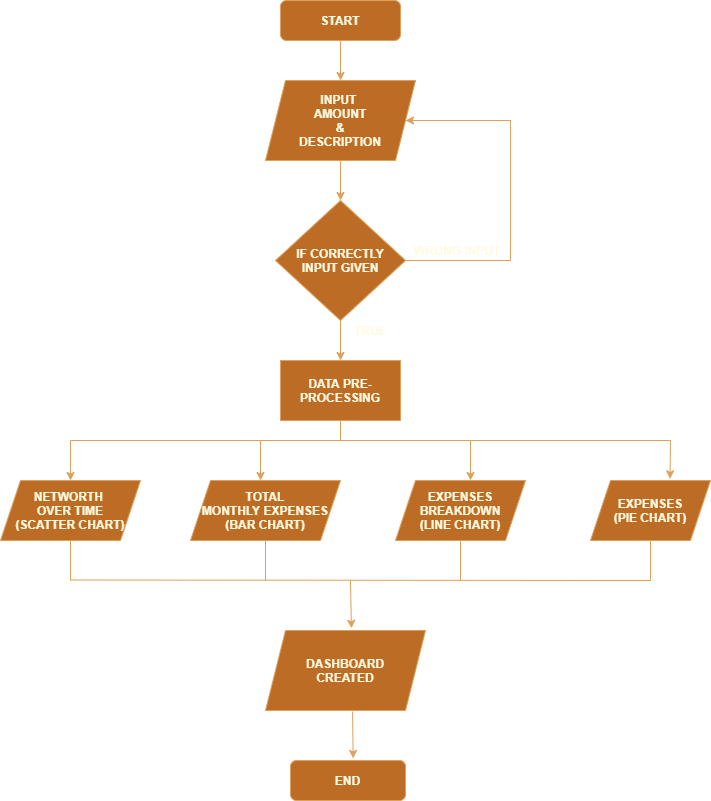

The diagram above was exported from draw.io. Its source (the exported page's mxGraphModel, read from the mxfile embedded in the PNG):
<mxGraphModel dx="1237" dy="540" grid="1" gridSize="10" guides="1" tooltips="1" connect="1" arrows="1" fold="1" page="1" pageScale="1" pageWidth="827" pageHeight="1169" background="#283618" math="0" shadow="0">
  <root>
    <mxCell id="WIyWlLk6GJQsqaUBKTNV-0" />
    <mxCell id="WIyWlLk6GJQsqaUBKTNV-1" parent="WIyWlLk6GJQsqaUBKTNV-0" />
    <mxCell id="5EB8dZpxJirF1CKISA6y-14" value="" style="edgeStyle=orthogonalEdgeStyle;rounded=0;orthogonalLoop=1;jettySize=auto;html=1;labelBackgroundColor=#283618;strokeColor=#DDA15E;fontColor=#FEFAE0;" edge="1" parent="WIyWlLk6GJQsqaUBKTNV-1" source="WIyWlLk6GJQsqaUBKTNV-3" target="5EB8dZpxJirF1CKISA6y-0">
      <mxGeometry relative="1" as="geometry" />
    </mxCell>
    <mxCell id="WIyWlLk6GJQsqaUBKTNV-3" value="START" style="rounded=1;whiteSpace=wrap;html=1;fontSize=12;glass=0;strokeWidth=1;shadow=0;fillColor=#BC6C25;strokeColor=#DDA15E;fontColor=#FEFAE0;fontStyle=1" parent="WIyWlLk6GJQsqaUBKTNV-1" vertex="1">
      <mxGeometry x="330" width="120" height="40" as="geometry" />
    </mxCell>
    <mxCell id="5EB8dZpxJirF1CKISA6y-21" value="" style="edgeStyle=orthogonalEdgeStyle;rounded=0;orthogonalLoop=1;jettySize=auto;html=1;labelBackgroundColor=#283618;strokeColor=#DDA15E;fontColor=#FEFAE0;" edge="1" parent="WIyWlLk6GJQsqaUBKTNV-1" source="5EB8dZpxJirF1CKISA6y-0" target="5EB8dZpxJirF1CKISA6y-20">
      <mxGeometry relative="1" as="geometry" />
    </mxCell>
    <mxCell id="5EB8dZpxJirF1CKISA6y-0" value="INPUT&amp;nbsp;&lt;br&gt;AMOUNT&lt;br&gt;&amp;amp;&lt;br&gt;DESCRIPTION" style="shape=parallelogram;perimeter=parallelogramPerimeter;whiteSpace=wrap;html=1;fixedSize=1;fillColor=#BC6C25;strokeColor=#DDA15E;fontColor=#FEFAE0;fontStyle=1" vertex="1" parent="WIyWlLk6GJQsqaUBKTNV-1">
      <mxGeometry x="315" y="80" width="150" height="80" as="geometry" />
    </mxCell>
    <mxCell id="5EB8dZpxJirF1CKISA6y-33" value="" style="edgeStyle=orthogonalEdgeStyle;rounded=0;orthogonalLoop=1;jettySize=auto;html=1;labelBackgroundColor=#283618;strokeColor=#DDA15E;fontColor=#FEFAE0;" edge="1" parent="WIyWlLk6GJQsqaUBKTNV-1" source="5EB8dZpxJirF1CKISA6y-3" target="5EB8dZpxJirF1CKISA6y-17">
      <mxGeometry relative="1" as="geometry">
        <Array as="points">
          <mxPoint x="390" y="440" />
          <mxPoint x="310" y="440" />
        </Array>
      </mxGeometry>
    </mxCell>
    <mxCell id="5EB8dZpxJirF1CKISA6y-3" value="DATA PRE-PROCESSING" style="rounded=0;whiteSpace=wrap;html=1;fillColor=#BC6C25;strokeColor=#DDA15E;fontColor=#FEFAE0;fontStyle=1" vertex="1" parent="WIyWlLk6GJQsqaUBKTNV-1">
      <mxGeometry x="330" y="360" width="120" height="60" as="geometry" />
    </mxCell>
    <mxCell id="5EB8dZpxJirF1CKISA6y-16" value="NETWORTH&amp;nbsp;&lt;br&gt;OVER TIME&lt;br&gt;(SCATTER CHART)" style="shape=parallelogram;perimeter=parallelogramPerimeter;whiteSpace=wrap;html=1;fixedSize=1;fillColor=#BC6C25;strokeColor=#DDA15E;fontColor=#FEFAE0;fontStyle=1" vertex="1" parent="WIyWlLk6GJQsqaUBKTNV-1">
      <mxGeometry x="50" y="480" width="140" height="60" as="geometry" />
    </mxCell>
    <mxCell id="5EB8dZpxJirF1CKISA6y-17" value="TOTAL&lt;br&gt;MONTHLY EXPENSES&lt;br&gt;(BAR CHART)" style="shape=parallelogram;perimeter=parallelogramPerimeter;whiteSpace=wrap;html=1;fixedSize=1;fillColor=#BC6C25;strokeColor=#DDA15E;fontColor=#FEFAE0;fontStyle=1" vertex="1" parent="WIyWlLk6GJQsqaUBKTNV-1">
      <mxGeometry x="240" y="480" width="150" height="60" as="geometry" />
    </mxCell>
    <mxCell id="5EB8dZpxJirF1CKISA6y-18" value="EXPENSES BREAKDOWN&lt;br&gt;(LINE CHART)" style="shape=parallelogram;perimeter=parallelogramPerimeter;whiteSpace=wrap;html=1;fixedSize=1;fillColor=#BC6C25;strokeColor=#DDA15E;fontColor=#FEFAE0;fontStyle=1" vertex="1" parent="WIyWlLk6GJQsqaUBKTNV-1">
      <mxGeometry x="445" y="480" width="130" height="60" as="geometry" />
    </mxCell>
    <mxCell id="5EB8dZpxJirF1CKISA6y-19" value="EXPENSES&lt;br&gt;(PIE CHART)" style="shape=parallelogram;perimeter=parallelogramPerimeter;whiteSpace=wrap;html=1;fixedSize=1;fillColor=#BC6C25;strokeColor=#DDA15E;fontColor=#FEFAE0;fontStyle=1" vertex="1" parent="WIyWlLk6GJQsqaUBKTNV-1">
      <mxGeometry x="640" y="480" width="120" height="60" as="geometry" />
    </mxCell>
    <mxCell id="5EB8dZpxJirF1CKISA6y-31" value="" style="edgeStyle=orthogonalEdgeStyle;rounded=0;orthogonalLoop=1;jettySize=auto;html=1;labelBackgroundColor=#283618;strokeColor=#DDA15E;fontColor=#FEFAE0;" edge="1" parent="WIyWlLk6GJQsqaUBKTNV-1" source="5EB8dZpxJirF1CKISA6y-20" target="5EB8dZpxJirF1CKISA6y-3">
      <mxGeometry relative="1" as="geometry" />
    </mxCell>
    <mxCell id="5EB8dZpxJirF1CKISA6y-20" value="IF CORRECTLY&lt;br&gt;INPUT GIVEN" style="rhombus;whiteSpace=wrap;html=1;fillColor=#BC6C25;strokeColor=#DDA15E;fontColor=#FEFAE0;fontStyle=1" vertex="1" parent="WIyWlLk6GJQsqaUBKTNV-1">
      <mxGeometry x="325" y="200" width="130" height="120" as="geometry" />
    </mxCell>
    <mxCell id="5EB8dZpxJirF1CKISA6y-27" value="" style="edgeStyle=orthogonalEdgeStyle;rounded=0;orthogonalLoop=1;jettySize=auto;html=1;endArrow=none;labelBackgroundColor=#283618;strokeColor=#DDA15E;fontColor=#FEFAE0;" edge="1" parent="WIyWlLk6GJQsqaUBKTNV-1" source="5EB8dZpxJirF1CKISA6y-20">
      <mxGeometry relative="1" as="geometry">
        <mxPoint x="455" y="260" as="sourcePoint" />
        <mxPoint x="560" y="120" as="targetPoint" />
        <Array as="points" />
      </mxGeometry>
    </mxCell>
    <mxCell id="5EB8dZpxJirF1CKISA6y-28" value="" style="endArrow=none;html=1;exitX=1;exitY=0.5;exitDx=0;exitDy=0;labelBackgroundColor=#283618;strokeColor=#DDA15E;fontColor=#FEFAE0;" edge="1" parent="WIyWlLk6GJQsqaUBKTNV-1" source="5EB8dZpxJirF1CKISA6y-0">
      <mxGeometry width="50" height="50" relative="1" as="geometry">
        <mxPoint x="490" y="145" as="sourcePoint" />
        <mxPoint x="560" y="120" as="targetPoint" />
      </mxGeometry>
    </mxCell>
    <mxCell id="5EB8dZpxJirF1CKISA6y-29" value="" style="endArrow=classic;html=1;entryX=1;entryY=0.5;entryDx=0;entryDy=0;labelBackgroundColor=#283618;strokeColor=#DDA15E;fontColor=#FEFAE0;" edge="1" parent="WIyWlLk6GJQsqaUBKTNV-1" target="5EB8dZpxJirF1CKISA6y-0">
      <mxGeometry width="50" height="50" relative="1" as="geometry">
        <mxPoint x="560" y="120" as="sourcePoint" />
        <mxPoint x="515" y="150" as="targetPoint" />
      </mxGeometry>
    </mxCell>
    <mxCell id="5EB8dZpxJirF1CKISA6y-30" value="&amp;nbsp; &amp;nbsp; WRONG INPUT" style="text;html=1;resizable=0;autosize=1;align=center;verticalAlign=middle;points=[];fillColor=none;strokeColor=none;rounded=0;fontColor=#FEFAE0;" vertex="1" parent="WIyWlLk6GJQsqaUBKTNV-1">
      <mxGeometry x="440" y="240" width="120" height="20" as="geometry" />
    </mxCell>
    <mxCell id="5EB8dZpxJirF1CKISA6y-32" value="&amp;nbsp; &amp;nbsp; &amp;nbsp; TRUE" style="text;html=1;resizable=0;autosize=1;align=center;verticalAlign=middle;points=[];fillColor=none;strokeColor=none;rounded=0;fontColor=#FEFAE0;" vertex="1" parent="WIyWlLk6GJQsqaUBKTNV-1">
      <mxGeometry x="375" y="320" width="70" height="20" as="geometry" />
    </mxCell>
    <mxCell id="5EB8dZpxJirF1CKISA6y-36" value="" style="endArrow=classic;html=1;entryX=0.577;entryY=0;entryDx=0;entryDy=0;entryPerimeter=0;labelBackgroundColor=#283618;strokeColor=#DDA15E;fontColor=#FEFAE0;" edge="1" parent="WIyWlLk6GJQsqaUBKTNV-1" target="5EB8dZpxJirF1CKISA6y-18">
      <mxGeometry width="50" height="50" relative="1" as="geometry">
        <mxPoint x="520" y="440" as="sourcePoint" />
        <mxPoint x="520" y="470" as="targetPoint" />
      </mxGeometry>
    </mxCell>
    <mxCell id="5EB8dZpxJirF1CKISA6y-37" value="" style="endArrow=none;html=1;labelBackgroundColor=#283618;strokeColor=#DDA15E;fontColor=#FEFAE0;" edge="1" parent="WIyWlLk6GJQsqaUBKTNV-1">
      <mxGeometry width="50" height="50" relative="1" as="geometry">
        <mxPoint x="390" y="440" as="sourcePoint" />
        <mxPoint x="520" y="440" as="targetPoint" />
      </mxGeometry>
    </mxCell>
    <mxCell id="5EB8dZpxJirF1CKISA6y-38" value="" style="endArrow=none;html=1;labelBackgroundColor=#283618;strokeColor=#DDA15E;fontColor=#FEFAE0;" edge="1" parent="WIyWlLk6GJQsqaUBKTNV-1">
      <mxGeometry width="50" height="50" relative="1" as="geometry">
        <mxPoint x="520" y="440" as="sourcePoint" />
        <mxPoint x="720" y="440" as="targetPoint" />
      </mxGeometry>
    </mxCell>
    <mxCell id="5EB8dZpxJirF1CKISA6y-39" value="" style="endArrow=classic;html=1;entryX=0.663;entryY=-0.027;entryDx=0;entryDy=0;entryPerimeter=0;labelBackgroundColor=#283618;strokeColor=#DDA15E;fontColor=#FEFAE0;" edge="1" parent="WIyWlLk6GJQsqaUBKTNV-1" target="5EB8dZpxJirF1CKISA6y-19">
      <mxGeometry width="50" height="50" relative="1" as="geometry">
        <mxPoint x="720" y="440" as="sourcePoint" />
        <mxPoint x="440" y="400" as="targetPoint" />
      </mxGeometry>
    </mxCell>
    <mxCell id="5EB8dZpxJirF1CKISA6y-40" value="" style="endArrow=none;html=1;labelBackgroundColor=#283618;strokeColor=#DDA15E;fontColor=#FEFAE0;" edge="1" parent="WIyWlLk6GJQsqaUBKTNV-1">
      <mxGeometry width="50" height="50" relative="1" as="geometry">
        <mxPoint x="120" y="440" as="sourcePoint" />
        <mxPoint x="310" y="440" as="targetPoint" />
      </mxGeometry>
    </mxCell>
    <mxCell id="5EB8dZpxJirF1CKISA6y-42" value="DASHBOARD&lt;br&gt;CREATED" style="shape=parallelogram;perimeter=parallelogramPerimeter;whiteSpace=wrap;html=1;fixedSize=1;fillColor=#BC6C25;strokeColor=#DDA15E;fontColor=#FEFAE0;fontStyle=1" vertex="1" parent="WIyWlLk6GJQsqaUBKTNV-1">
      <mxGeometry x="315" y="630" width="160" height="80" as="geometry" />
    </mxCell>
    <mxCell id="5EB8dZpxJirF1CKISA6y-43" value="END" style="rounded=1;whiteSpace=wrap;html=1;fillColor=#BC6C25;strokeColor=#DDA15E;fontColor=#FEFAE0;fontStyle=1" vertex="1" parent="WIyWlLk6GJQsqaUBKTNV-1">
      <mxGeometry x="340" y="760" width="115" height="40" as="geometry" />
    </mxCell>
    <mxCell id="5EB8dZpxJirF1CKISA6y-44" value="" style="endArrow=classic;html=1;entryX=0.5;entryY=0;entryDx=0;entryDy=0;labelBackgroundColor=#283618;strokeColor=#DDA15E;fontColor=#FEFAE0;" edge="1" parent="WIyWlLk6GJQsqaUBKTNV-1" target="5EB8dZpxJirF1CKISA6y-16">
      <mxGeometry width="50" height="50" relative="1" as="geometry">
        <mxPoint x="120" y="440" as="sourcePoint" />
        <mxPoint x="300" y="500" as="targetPoint" />
      </mxGeometry>
    </mxCell>
    <mxCell id="5EB8dZpxJirF1CKISA6y-45" value="" style="endArrow=none;html=1;exitX=0.5;exitY=1;exitDx=0;exitDy=0;labelBackgroundColor=#283618;strokeColor=#DDA15E;fontColor=#FEFAE0;" edge="1" parent="WIyWlLk6GJQsqaUBKTNV-1" source="5EB8dZpxJirF1CKISA6y-16">
      <mxGeometry width="50" height="50" relative="1" as="geometry">
        <mxPoint x="320" y="680" as="sourcePoint" />
        <mxPoint x="120" y="580" as="targetPoint" />
      </mxGeometry>
    </mxCell>
    <mxCell id="5EB8dZpxJirF1CKISA6y-46" value="" style="endArrow=none;html=1;labelBackgroundColor=#283618;strokeColor=#DDA15E;fontColor=#FEFAE0;" edge="1" parent="WIyWlLk6GJQsqaUBKTNV-1">
      <mxGeometry width="50" height="50" relative="1" as="geometry">
        <mxPoint x="120" y="579.5" as="sourcePoint" />
        <mxPoint x="700" y="580" as="targetPoint" />
      </mxGeometry>
    </mxCell>
    <mxCell id="5EB8dZpxJirF1CKISA6y-48" value="" style="endArrow=none;html=1;entryX=0.5;entryY=1;entryDx=0;entryDy=0;labelBackgroundColor=#283618;strokeColor=#DDA15E;fontColor=#FEFAE0;" edge="1" parent="WIyWlLk6GJQsqaUBKTNV-1" target="5EB8dZpxJirF1CKISA6y-19">
      <mxGeometry width="50" height="50" relative="1" as="geometry">
        <mxPoint x="700" y="580" as="sourcePoint" />
        <mxPoint x="440" y="620" as="targetPoint" />
      </mxGeometry>
    </mxCell>
    <mxCell id="5EB8dZpxJirF1CKISA6y-49" value="" style="endArrow=none;html=1;entryX=0.5;entryY=1;entryDx=0;entryDy=0;labelBackgroundColor=#283618;strokeColor=#DDA15E;fontColor=#FEFAE0;" edge="1" parent="WIyWlLk6GJQsqaUBKTNV-1" target="5EB8dZpxJirF1CKISA6y-17">
      <mxGeometry width="50" height="50" relative="1" as="geometry">
        <mxPoint x="315" y="580" as="sourcePoint" />
        <mxPoint x="440" y="620" as="targetPoint" />
      </mxGeometry>
    </mxCell>
    <mxCell id="5EB8dZpxJirF1CKISA6y-51" value="" style="endArrow=none;html=1;entryX=0.5;entryY=1;entryDx=0;entryDy=0;labelBackgroundColor=#283618;strokeColor=#DDA15E;fontColor=#FEFAE0;" edge="1" parent="WIyWlLk6GJQsqaUBKTNV-1" target="5EB8dZpxJirF1CKISA6y-18">
      <mxGeometry width="50" height="50" relative="1" as="geometry">
        <mxPoint x="510" y="580" as="sourcePoint" />
        <mxPoint x="440" y="620" as="targetPoint" />
      </mxGeometry>
    </mxCell>
    <mxCell id="5EB8dZpxJirF1CKISA6y-52" value="" style="endArrow=classic;html=1;entryX=0.537;entryY=-0.028;entryDx=0;entryDy=0;entryPerimeter=0;labelBackgroundColor=#283618;strokeColor=#DDA15E;fontColor=#FEFAE0;" edge="1" parent="WIyWlLk6GJQsqaUBKTNV-1" target="5EB8dZpxJirF1CKISA6y-42">
      <mxGeometry width="50" height="50" relative="1" as="geometry">
        <mxPoint x="400" y="580" as="sourcePoint" />
        <mxPoint x="440" y="620" as="targetPoint" />
      </mxGeometry>
    </mxCell>
    <mxCell id="5EB8dZpxJirF1CKISA6y-53" value="" style="endArrow=classic;html=1;exitX=0.544;exitY=1.013;exitDx=0;exitDy=0;exitPerimeter=0;entryX=0.545;entryY=-0.052;entryDx=0;entryDy=0;entryPerimeter=0;labelBackgroundColor=#283618;strokeColor=#DDA15E;fontColor=#FEFAE0;" edge="1" parent="WIyWlLk6GJQsqaUBKTNV-1" source="5EB8dZpxJirF1CKISA6y-42" target="5EB8dZpxJirF1CKISA6y-43">
      <mxGeometry width="50" height="50" relative="1" as="geometry">
        <mxPoint x="390" y="740" as="sourcePoint" />
        <mxPoint x="440" y="690" as="targetPoint" />
      </mxGeometry>
    </mxCell>
  </root>
</mxGraphModel>